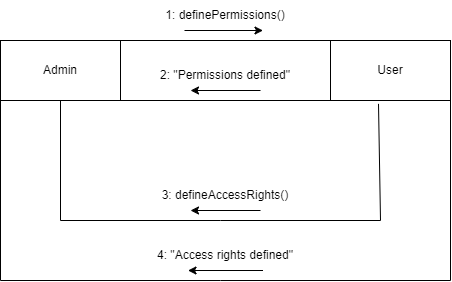

The diagram above was exported from draw.io. Its source (the exported page's mxGraphModel, read from the mxfile embedded in the PNG):
<mxGraphModel dx="1034" dy="446" grid="1" gridSize="10" guides="1" tooltips="1" connect="1" arrows="1" fold="1" page="1" pageScale="1" pageWidth="850" pageHeight="1100" math="0" shadow="0">
  <root>
    <mxCell id="0" />
    <mxCell id="1" parent="0" />
    <mxCell id="JXclHuWhoAkKuYO6YZCY-3" value="Admin" style="rounded=0;whiteSpace=wrap;html=1;" vertex="1" parent="1">
      <mxGeometry x="180" y="180" width="120" height="60" as="geometry" />
    </mxCell>
    <mxCell id="JXclHuWhoAkKuYO6YZCY-4" value="User" style="rounded=0;whiteSpace=wrap;html=1;" vertex="1" parent="1">
      <mxGeometry x="510" y="180" width="120" height="60" as="geometry" />
    </mxCell>
    <mxCell id="JXclHuWhoAkKuYO6YZCY-6" value="" style="endArrow=none;html=1;rounded=0;exitX=1;exitY=0;exitDx=0;exitDy=0;entryX=0;entryY=0;entryDx=0;entryDy=0;" edge="1" parent="1" source="JXclHuWhoAkKuYO6YZCY-3" target="JXclHuWhoAkKuYO6YZCY-4">
      <mxGeometry width="50" height="50" relative="1" as="geometry">
        <mxPoint x="400" y="260" as="sourcePoint" />
        <mxPoint x="450" y="210" as="targetPoint" />
      </mxGeometry>
    </mxCell>
    <mxCell id="JXclHuWhoAkKuYO6YZCY-8" value="1: definePermissions()" style="text;html=1;align=center;verticalAlign=middle;whiteSpace=wrap;rounded=0;" vertex="1" parent="1">
      <mxGeometry x="330" y="140" width="150" height="30" as="geometry" />
    </mxCell>
    <mxCell id="JXclHuWhoAkKuYO6YZCY-9" value="" style="endArrow=classic;html=1;rounded=0;entryX=0.75;entryY=1;entryDx=0;entryDy=0;" edge="1" parent="1" target="JXclHuWhoAkKuYO6YZCY-8">
      <mxGeometry width="50" height="50" relative="1" as="geometry">
        <mxPoint x="364" y="170" as="sourcePoint" />
        <mxPoint x="445.98" y="169.99999999999994" as="targetPoint" />
      </mxGeometry>
    </mxCell>
    <mxCell id="JXclHuWhoAkKuYO6YZCY-10" value="" style="endArrow=none;html=1;rounded=0;exitX=1;exitY=1;exitDx=0;exitDy=0;entryX=0;entryY=1;entryDx=0;entryDy=0;" edge="1" parent="1" source="JXclHuWhoAkKuYO6YZCY-3" target="JXclHuWhoAkKuYO6YZCY-4">
      <mxGeometry width="50" height="50" relative="1" as="geometry">
        <mxPoint x="400" y="260" as="sourcePoint" />
        <mxPoint x="450" y="210" as="targetPoint" />
      </mxGeometry>
    </mxCell>
    <mxCell id="JXclHuWhoAkKuYO6YZCY-11" value="2: &quot;Permissions defined&quot;" style="text;html=1;align=center;verticalAlign=middle;whiteSpace=wrap;rounded=0;" vertex="1" parent="1">
      <mxGeometry x="335" y="200" width="140" height="30" as="geometry" />
    </mxCell>
    <mxCell id="JXclHuWhoAkKuYO6YZCY-12" value="" style="endArrow=classic;html=1;rounded=0;entryX=0.25;entryY=1;entryDx=0;entryDy=0;exitX=0.75;exitY=1;exitDx=0;exitDy=0;" edge="1" parent="1" source="JXclHuWhoAkKuYO6YZCY-11" target="JXclHuWhoAkKuYO6YZCY-11">
      <mxGeometry width="50" height="50" relative="1" as="geometry">
        <mxPoint x="400" y="260" as="sourcePoint" />
        <mxPoint x="450" y="210" as="targetPoint" />
      </mxGeometry>
    </mxCell>
    <mxCell id="JXclHuWhoAkKuYO6YZCY-13" value="" style="endArrow=none;html=1;rounded=0;entryX=0.4;entryY=1.056;entryDx=0;entryDy=0;entryPerimeter=0;exitX=0.5;exitY=1;exitDx=0;exitDy=0;" edge="1" parent="1" source="JXclHuWhoAkKuYO6YZCY-3" target="JXclHuWhoAkKuYO6YZCY-4">
      <mxGeometry width="50" height="50" relative="1" as="geometry">
        <mxPoint x="400" y="330" as="sourcePoint" />
        <mxPoint x="450" y="280" as="targetPoint" />
        <Array as="points">
          <mxPoint x="240" y="360" />
          <mxPoint x="400" y="360" />
          <mxPoint x="560" y="360" />
        </Array>
      </mxGeometry>
    </mxCell>
    <mxCell id="JXclHuWhoAkKuYO6YZCY-14" value="3: defineAccessRights()" style="text;html=1;align=center;verticalAlign=middle;whiteSpace=wrap;rounded=0;" vertex="1" parent="1">
      <mxGeometry x="335" y="320" width="140" height="30" as="geometry" />
    </mxCell>
    <mxCell id="JXclHuWhoAkKuYO6YZCY-15" value="" style="endArrow=classic;html=1;rounded=0;entryX=0.25;entryY=1;entryDx=0;entryDy=0;exitX=0.75;exitY=1;exitDx=0;exitDy=0;" edge="1" parent="1" source="JXclHuWhoAkKuYO6YZCY-14" target="JXclHuWhoAkKuYO6YZCY-14">
      <mxGeometry width="50" height="50" relative="1" as="geometry">
        <mxPoint x="400" y="330" as="sourcePoint" />
        <mxPoint x="450" y="280" as="targetPoint" />
      </mxGeometry>
    </mxCell>
    <mxCell id="JXclHuWhoAkKuYO6YZCY-16" value="" style="endArrow=none;html=1;rounded=0;entryX=1;entryY=1;entryDx=0;entryDy=0;exitX=0;exitY=1;exitDx=0;exitDy=0;" edge="1" parent="1" source="JXclHuWhoAkKuYO6YZCY-3" target="JXclHuWhoAkKuYO6YZCY-4">
      <mxGeometry width="50" height="50" relative="1" as="geometry">
        <mxPoint x="400" y="330" as="sourcePoint" />
        <mxPoint x="450" y="280" as="targetPoint" />
        <Array as="points">
          <mxPoint x="180" y="420" />
          <mxPoint x="400" y="420" />
          <mxPoint x="630" y="420" />
        </Array>
      </mxGeometry>
    </mxCell>
    <mxCell id="JXclHuWhoAkKuYO6YZCY-17" value="4: &quot;Access rights defined&quot;" style="text;html=1;align=center;verticalAlign=middle;whiteSpace=wrap;rounded=0;" vertex="1" parent="1">
      <mxGeometry x="330" y="380" width="150" height="30" as="geometry" />
    </mxCell>
    <mxCell id="JXclHuWhoAkKuYO6YZCY-18" value="" style="endArrow=classic;html=1;rounded=0;entryX=0.25;entryY=1;entryDx=0;entryDy=0;exitX=0.75;exitY=1;exitDx=0;exitDy=0;" edge="1" parent="1" source="JXclHuWhoAkKuYO6YZCY-17" target="JXclHuWhoAkKuYO6YZCY-17">
      <mxGeometry width="50" height="50" relative="1" as="geometry">
        <mxPoint x="400" y="330" as="sourcePoint" />
        <mxPoint x="450" y="280" as="targetPoint" />
      </mxGeometry>
    </mxCell>
  </root>
</mxGraphModel>